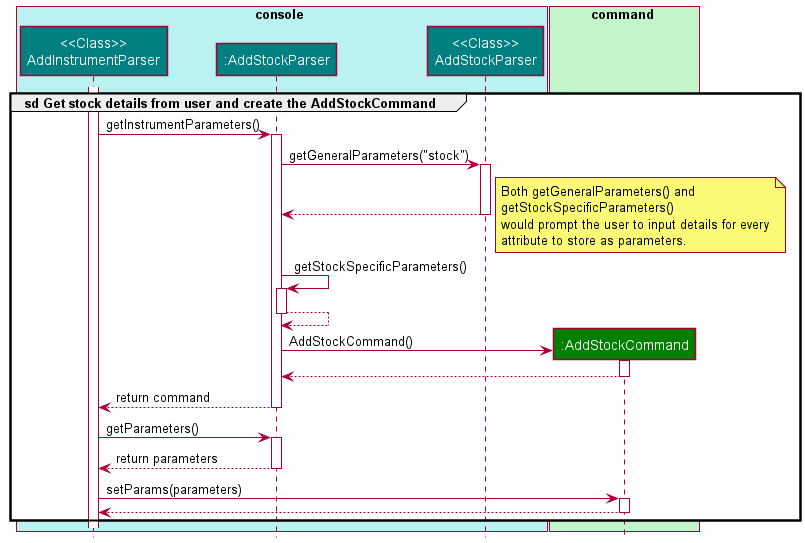

The diagram above was rendered by PlantUML. Its source (embedded in the PNG):
@startuml
!include Styles.puml

group sd Get stock details from user and create the AddStockCommand

box console COLOR_CONSOLE_SEGMENT
participant "<<Class>>\nAddInstrumentParser" as AddInstrumentParser COLOR_CONSOLE
participant ":AddStockParser" as AddStockParser COLOR_CONSOLE
participant "<<Class>>\nAddStockParser" as ClassAddStockParser COLOR_CONSOLE
end box

box command COLOR_FAINT_GREEN
participant ":AddStockCommand" as AddStockCommand COLOR_COMMANDS
end box
activate AddInstrumentParser

AddInstrumentParser-> AddStockParser : getInstrumentParameters()
activate AddStockParser
AddStockParser->ClassAddStockParser : getGeneralParameters("stock")
activate ClassAddStockParser
ClassAddStockParser--> AddStockParser
deactivate ClassAddStockParser


note right
Both getGeneralParameters() and
getStockSpecificParameters()
would prompt the user to input details for every
attribute to store as parameters.
end note

AddStockParser -> AddStockParser : getStockSpecificParameters()
activate AddStockParser
AddStockParser --> AddStockParser
deactivate AddStockParser

create AddStockCommand
AddStockParser -> AddStockCommand : AddStockCommand()
activate AddStockCommand
AddStockCommand --> AddStockParser
deactivate AddStockCommand

AddInstrumentParser<--AddStockParser : return command
deactivate AddStockParser

AddInstrumentParser->AddStockParser : getParameters()
activate AddStockParser
AddInstrumentParser<--AddStockParser : return parameters
deactivate AddStockParser

AddInstrumentParser-> AddStockCommand : setParams(parameters)
activate AddStockCommand
AddInstrumentParser<--AddStockCommand
deactivate AddStockCommand

end
@enduml